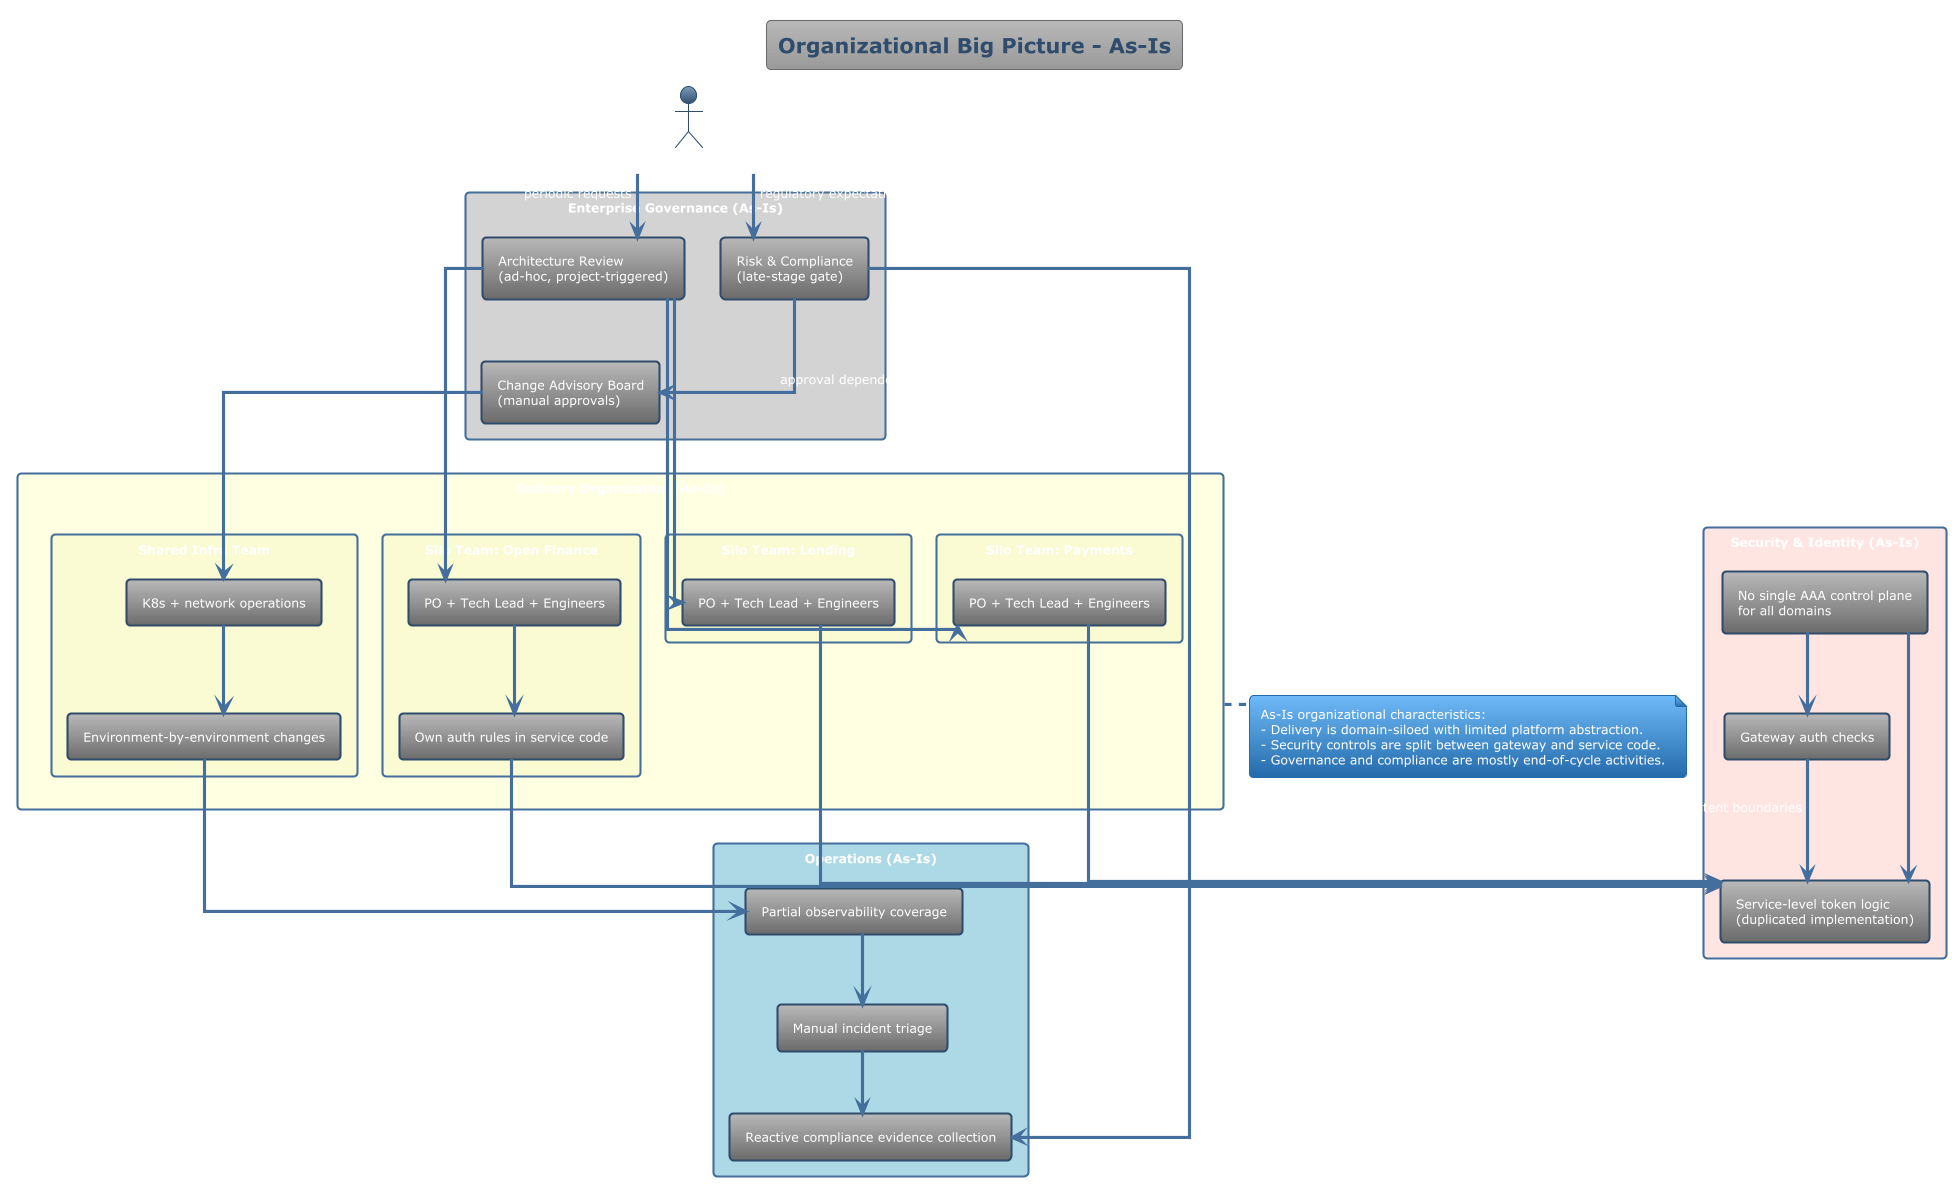

The diagram above was rendered by PlantUML. Its source (embedded in the PNG):
@startuml organizational-as-is-big-picture
!theme spacelab
title Organizational Big Picture - As-Is

skinparam packageStyle rectangle
skinparam linetype ortho

actor "Board / Executive Committee" as Board

package "Enterprise Governance (As-Is)" as Gov #lightgray {
  rectangle "Architecture Review\n(ad-hoc, project-triggered)" as ArchReview
  rectangle "Risk & Compliance\n(late-stage gate)" as RiskCompliance
  rectangle "Change Advisory Board\n(manual approvals)" as CAB
}

package "Delivery Organization (As-Is)" as Delivery #lightyellow {
  package "Silo Team: Open Finance" as TeamOF #lightgoldenrodyellow {
    rectangle "PO + Tech Lead + Engineers" as OFTeam
    rectangle "Own auth rules in service code" as OFAuth
  }
  package "Silo Team: Lending" as TeamLoan #lightgoldenrodyellow {
    rectangle "PO + Tech Lead + Engineers" as LoanTeam
  }
  package "Silo Team: Payments" as TeamPay #lightgoldenrodyellow {
    rectangle "PO + Tech Lead + Engineers" as PayTeam
  }
  package "Shared Infra Team" as InfraTeam #lightgoldenrodyellow {
    rectangle "K8s + network operations" as InfraOps
    rectangle "Environment-by-environment changes" as EnvDrift
  }
}

package "Security & Identity (As-Is)" as SecID #mistyrose {
  rectangle "Gateway auth checks" as GwChecks
  rectangle "Service-level token logic\n(duplicated implementation)" as ServiceAuth
  rectangle "No single AAA control plane\nfor all domains" as NoCentralAAA
}

package "Operations (As-Is)" as Ops #lightblue {
  rectangle "Partial observability coverage" as PartialObs
  rectangle "Manual incident triage" as ManualIncident
  rectangle "Reactive compliance evidence collection" as ReactiveAudit
}

Board --> ArchReview : periodic requests
Board --> RiskCompliance : regulatory expectations
ArchReview --> OFTeam : project guidance
ArchReview --> LoanTeam
ArchReview --> PayTeam

RiskCompliance --> CAB : approval dependency
CAB --> InfraOps : release window approval

OFTeam --> OFAuth
OFAuth --> ServiceAuth : domain-specific enforcement
LoanTeam --> ServiceAuth
PayTeam --> ServiceAuth
GwChecks --> ServiceAuth : inconsistent boundaries

InfraOps --> EnvDrift
EnvDrift --> PartialObs
PartialObs --> ManualIncident
ManualIncident --> ReactiveAudit
RiskCompliance --> ReactiveAudit

NoCentralAAA --> GwChecks
NoCentralAAA --> ServiceAuth

note bottom of Delivery
  As-Is organizational characteristics:
  - Delivery is domain-siloed with limited platform abstraction.
  - Security controls are split between gateway and service code.
  - Governance and compliance are mostly end-of-cycle activities.
end note

@enduml